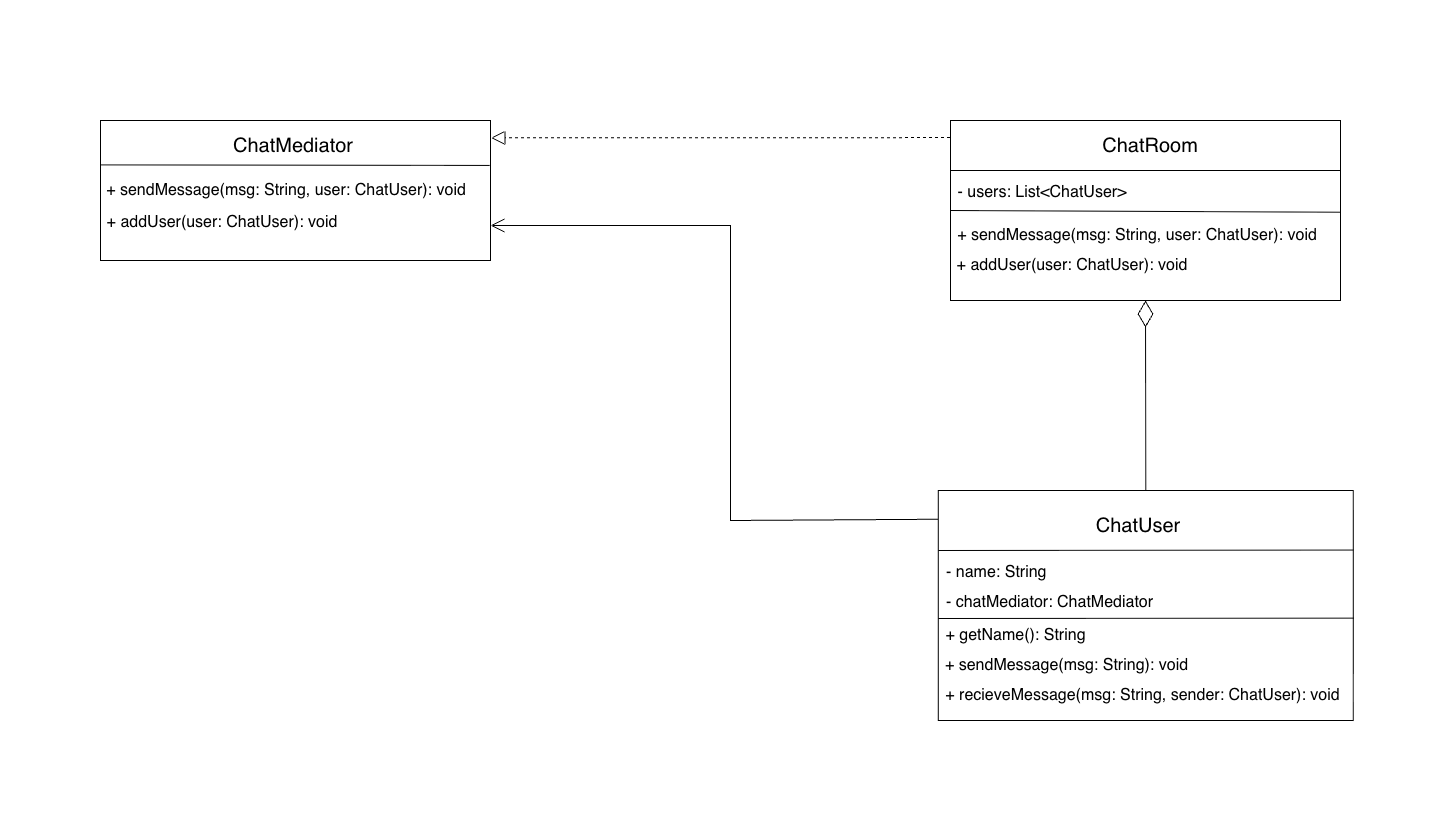

The diagram above was exported from draw.io. Its source (the exported page's mxGraphModel, read from the mxfile embedded in the PNG):
<mxGraphModel dx="1851" dy="1198" grid="1" gridSize="10" guides="1" tooltips="1" connect="1" arrows="1" fold="1" page="1" pageScale="1" pageWidth="291" pageHeight="413" math="0" shadow="0">
  <root>
    <mxCell id="0" />
    <mxCell id="1" parent="0" />
    <mxCell id="Usmi42wYnxv3l0WZCR8R-1" style="edgeStyle=orthogonalEdgeStyle;rounded=0;orthogonalLoop=1;jettySize=auto;html=1;exitX=1;exitY=0.5;exitDx=0;exitDy=0;" edge="1" parent="1">
      <mxGeometry relative="1" as="geometry">
        <mxPoint x="394.45454545454527" y="229.9999999999999" as="targetPoint" />
        <mxPoint x="394" y="230" as="sourcePoint" />
      </mxGeometry>
    </mxCell>
    <mxCell id="Usmi42wYnxv3l0WZCR8R-2" value="" style="rounded=0;whiteSpace=wrap;html=1;" vertex="1" parent="1">
      <mxGeometry x="100" y="120" width="390" height="140" as="geometry" />
    </mxCell>
    <mxCell id="Usmi42wYnxv3l0WZCR8R-4" value="&lt;span style=&quot;font-size: 20px;&quot;&gt;ChatMediator&lt;/span&gt;" style="text;html=1;align=center;verticalAlign=middle;whiteSpace=wrap;rounded=0;" vertex="1" parent="1">
      <mxGeometry x="157.5" y="130" width="270" height="30" as="geometry" />
    </mxCell>
    <mxCell id="Usmi42wYnxv3l0WZCR8R-6" value="" style="rounded=0;whiteSpace=wrap;html=1;" vertex="1" parent="1">
      <mxGeometry x="950" y="120" width="390" height="180" as="geometry" />
    </mxCell>
    <mxCell id="Usmi42wYnxv3l0WZCR8R-7" value="" style="endArrow=none;html=1;rounded=0;exitX=0;exitY=0.25;exitDx=0;exitDy=0;" edge="1" parent="1">
      <mxGeometry width="50" height="50" relative="1" as="geometry">
        <mxPoint x="950" y="170" as="sourcePoint" />
        <mxPoint x="1340" y="170" as="targetPoint" />
      </mxGeometry>
    </mxCell>
    <mxCell id="Usmi42wYnxv3l0WZCR8R-8" value="&lt;span style=&quot;font-size: 20px;&quot;&gt;ChatRoom&lt;/span&gt;" style="text;html=1;align=center;verticalAlign=middle;whiteSpace=wrap;rounded=0;" vertex="1" parent="1">
      <mxGeometry x="1120" y="130" width="60" height="30" as="geometry" />
    </mxCell>
    <mxCell id="Usmi42wYnxv3l0WZCR8R-10" style="edgeStyle=orthogonalEdgeStyle;rounded=0;orthogonalLoop=1;jettySize=auto;html=1;exitX=0.5;exitY=1;exitDx=0;exitDy=0;" edge="1" parent="1" source="Usmi42wYnxv3l0WZCR8R-6" target="Usmi42wYnxv3l0WZCR8R-6">
      <mxGeometry relative="1" as="geometry" />
    </mxCell>
    <mxCell id="Usmi42wYnxv3l0WZCR8R-19" value="&lt;span style=&quot;font-size: 16px;&quot;&gt;+ addUser(user: ChatUser): void&lt;/span&gt;" style="text;html=1;align=center;verticalAlign=middle;whiteSpace=wrap;rounded=0;" vertex="1" parent="1">
      <mxGeometry x="102" y="207" width="240" height="30" as="geometry" />
    </mxCell>
    <mxCell id="Usmi42wYnxv3l0WZCR8R-40" value="&lt;div&gt;&lt;span style=&quot;font-size: 16px;&quot;&gt;+ sendMessage(msg: String,&lt;/span&gt;&lt;span style=&quot;font-size: 16px; background-color: transparent; color: light-dark(rgb(0, 0, 0), rgb(255, 255, 255));&quot;&gt;&amp;nbsp;user: ChatUser): void&lt;/span&gt;&lt;/div&gt;" style="text;html=1;align=center;verticalAlign=middle;whiteSpace=wrap;rounded=0;" vertex="1" parent="1">
      <mxGeometry x="102" y="175" width="367.5" height="30" as="geometry" />
    </mxCell>
    <mxCell id="Usmi42wYnxv3l0WZCR8R-44" value="" style="endArrow=none;html=1;rounded=0;entryX=0.998;entryY=0.321;entryDx=0;entryDy=0;entryPerimeter=0;exitX=0;exitY=0.317;exitDx=0;exitDy=0;exitPerimeter=0;" edge="1" parent="1" source="Usmi42wYnxv3l0WZCR8R-2" target="Usmi42wYnxv3l0WZCR8R-2">
      <mxGeometry width="50" height="50" relative="1" as="geometry">
        <mxPoint x="100" y="165" as="sourcePoint" />
        <mxPoint x="650" y="300" as="targetPoint" />
      </mxGeometry>
    </mxCell>
    <mxCell id="Usmi42wYnxv3l0WZCR8R-45" value="" style="endArrow=none;html=1;rounded=0;exitX=0;exitY=1;exitDx=0;exitDy=0;entryX=0.999;entryY=0.467;entryDx=0;entryDy=0;entryPerimeter=0;" edge="1" parent="1">
      <mxGeometry width="50" height="50" relative="1" as="geometry">
        <mxPoint x="949.9999999999998" y="210" as="sourcePoint" />
        <mxPoint x="1339.61" y="211.73000000000002" as="targetPoint" />
      </mxGeometry>
    </mxCell>
    <mxCell id="Usmi42wYnxv3l0WZCR8R-46" value="&lt;span style=&quot;font-size: 16px;&quot;&gt;- users: List&amp;lt;ChatUser&amp;gt;&lt;/span&gt;" style="text;html=1;align=center;verticalAlign=middle;whiteSpace=wrap;rounded=0;" vertex="1" parent="1">
      <mxGeometry x="952" y="177" width="180" height="30" as="geometry" />
    </mxCell>
    <mxCell id="Usmi42wYnxv3l0WZCR8R-48" value="&lt;span style=&quot;font-size: 16px;&quot;&gt;+ sendMessage(msg: String,&lt;/span&gt;&lt;span style=&quot;color: light-dark(rgb(0, 0, 0), rgb(255, 255, 255)); background-color: transparent; font-size: 16px;&quot;&gt;&amp;nbsp;user: ChatUser): void&lt;/span&gt;" style="text;html=1;align=center;verticalAlign=middle;whiteSpace=wrap;rounded=0;" vertex="1" parent="1">
      <mxGeometry x="952" y="220" width="370" height="30" as="geometry" />
    </mxCell>
    <mxCell id="Usmi42wYnxv3l0WZCR8R-49" value="&lt;span style=&quot;font-size: 16px;&quot;&gt;+ addUser(user: ChatUser): void&lt;/span&gt;" style="text;html=1;align=center;verticalAlign=middle;whiteSpace=wrap;rounded=0;" vertex="1" parent="1">
      <mxGeometry x="952" y="250" width="240" height="30" as="geometry" />
    </mxCell>
    <mxCell id="Usmi42wYnxv3l0WZCR8R-52" value="" style="endArrow=block;dashed=1;endFill=0;endSize=12;html=1;rounded=0;entryX=1.001;entryY=0.124;entryDx=0;entryDy=0;entryPerimeter=0;exitX=-0.001;exitY=0.095;exitDx=0;exitDy=0;exitPerimeter=0;" edge="1" parent="1" source="Usmi42wYnxv3l0WZCR8R-6" target="Usmi42wYnxv3l0WZCR8R-2">
      <mxGeometry width="160" relative="1" as="geometry">
        <mxPoint x="950" y="140" as="sourcePoint" />
        <mxPoint x="1010" y="380" as="targetPoint" />
      </mxGeometry>
    </mxCell>
    <mxCell id="Usmi42wYnxv3l0WZCR8R-53" value="" style="rounded=0;whiteSpace=wrap;html=1;" vertex="1" parent="1">
      <mxGeometry x="937.79" y="490" width="415" height="230" as="geometry" />
    </mxCell>
    <mxCell id="Usmi42wYnxv3l0WZCR8R-54" value="" style="endArrow=none;html=1;rounded=0;exitX=0;exitY=0.25;exitDx=0;exitDy=0;entryX=1;entryY=0.259;entryDx=0;entryDy=0;entryPerimeter=0;" edge="1" parent="1" target="Usmi42wYnxv3l0WZCR8R-53">
      <mxGeometry width="50" height="50" relative="1" as="geometry">
        <mxPoint x="937.7900000000002" y="550" as="sourcePoint" />
        <mxPoint x="1327.7900000000002" y="550" as="targetPoint" />
      </mxGeometry>
    </mxCell>
    <mxCell id="Usmi42wYnxv3l0WZCR8R-55" value="&lt;span style=&quot;font-size: 20px;&quot;&gt;ChatUser&lt;/span&gt;" style="text;html=1;align=center;verticalAlign=middle;whiteSpace=wrap;rounded=0;" vertex="1" parent="1">
      <mxGeometry x="1107.7900000000002" y="510" width="60" height="30" as="geometry" />
    </mxCell>
    <mxCell id="Usmi42wYnxv3l0WZCR8R-56" style="edgeStyle=orthogonalEdgeStyle;rounded=0;orthogonalLoop=1;jettySize=auto;html=1;exitX=0.5;exitY=1;exitDx=0;exitDy=0;" edge="1" parent="1" source="Usmi42wYnxv3l0WZCR8R-53" target="Usmi42wYnxv3l0WZCR8R-53">
      <mxGeometry relative="1" as="geometry" />
    </mxCell>
    <mxCell id="Usmi42wYnxv3l0WZCR8R-57" value="" style="endArrow=none;html=1;rounded=0;exitX=0;exitY=1;exitDx=0;exitDy=0;entryX=1.001;entryY=0.555;entryDx=0;entryDy=0;entryPerimeter=0;" edge="1" parent="1" target="Usmi42wYnxv3l0WZCR8R-53">
      <mxGeometry width="50" height="50" relative="1" as="geometry">
        <mxPoint x="937.79" y="618" as="sourcePoint" />
        <mxPoint x="1327.4" y="619.73" as="targetPoint" />
      </mxGeometry>
    </mxCell>
    <mxCell id="Usmi42wYnxv3l0WZCR8R-58" value="&lt;span style=&quot;font-size: 16px;&quot;&gt;- name: String&amp;nbsp;&lt;/span&gt;" style="text;html=1;align=center;verticalAlign=middle;whiteSpace=wrap;rounded=0;" vertex="1" parent="1">
      <mxGeometry x="940.79" y="557" width="115" height="30" as="geometry" />
    </mxCell>
    <mxCell id="Usmi42wYnxv3l0WZCR8R-60" value="&lt;span style=&quot;font-size: 16px;&quot;&gt;+ sendMessage(msg: String): void&lt;/span&gt;" style="text;html=1;align=center;verticalAlign=middle;whiteSpace=wrap;rounded=0;" vertex="1" parent="1">
      <mxGeometry x="938.79" y="650" width="255" height="30" as="geometry" />
    </mxCell>
    <mxCell id="Usmi42wYnxv3l0WZCR8R-61" value="&lt;span style=&quot;font-size: 16px;&quot;&gt;+ getName(): String&lt;/span&gt;" style="text;html=1;align=center;verticalAlign=middle;whiteSpace=wrap;rounded=0;" vertex="1" parent="1">
      <mxGeometry x="937.79" y="620" width="155" height="30" as="geometry" />
    </mxCell>
    <mxCell id="Usmi42wYnxv3l0WZCR8R-63" value="&lt;span style=&quot;font-size: 16px;&quot;&gt;- chatMediator: ChatMediator&lt;/span&gt;" style="text;html=1;align=center;verticalAlign=middle;whiteSpace=wrap;rounded=0;" vertex="1" parent="1">
      <mxGeometry x="936.79" y="587" width="225" height="30" as="geometry" />
    </mxCell>
    <mxCell id="Usmi42wYnxv3l0WZCR8R-64" value="&lt;span style=&quot;font-size: 16px;&quot;&gt;+ recieveMessage(msg: String,&amp;nbsp;sender: ChatUser): void&lt;/span&gt;" style="text;html=1;align=center;verticalAlign=middle;whiteSpace=wrap;rounded=0;" vertex="1" parent="1">
      <mxGeometry x="939.79" y="680" width="405" height="30" as="geometry" />
    </mxCell>
    <mxCell id="Usmi42wYnxv3l0WZCR8R-66" value="" style="endArrow=open;endFill=1;endSize=12;html=1;rounded=0;entryX=1;entryY=0.75;entryDx=0;entryDy=0;exitX=-0.001;exitY=0.125;exitDx=0;exitDy=0;exitPerimeter=0;" edge="1" parent="1" source="Usmi42wYnxv3l0WZCR8R-53" target="Usmi42wYnxv3l0WZCR8R-2">
      <mxGeometry width="160" relative="1" as="geometry">
        <mxPoint x="930" y="520" as="sourcePoint" />
        <mxPoint x="530" y="210" as="targetPoint" />
        <Array as="points">
          <mxPoint x="730" y="520" />
          <mxPoint x="730" y="225" />
        </Array>
      </mxGeometry>
    </mxCell>
    <mxCell id="Usmi42wYnxv3l0WZCR8R-67" value="" style="endArrow=diamondThin;endFill=0;endSize=24;html=1;rounded=0;entryX=0.5;entryY=1;entryDx=0;entryDy=0;exitX=0.5;exitY=0;exitDx=0;exitDy=0;" edge="1" parent="1" source="Usmi42wYnxv3l0WZCR8R-53" target="Usmi42wYnxv3l0WZCR8R-6">
      <mxGeometry width="160" relative="1" as="geometry">
        <mxPoint x="750" y="330" as="sourcePoint" />
        <mxPoint x="910" y="330" as="targetPoint" />
      </mxGeometry>
    </mxCell>
  </root>
</mxGraphModel>